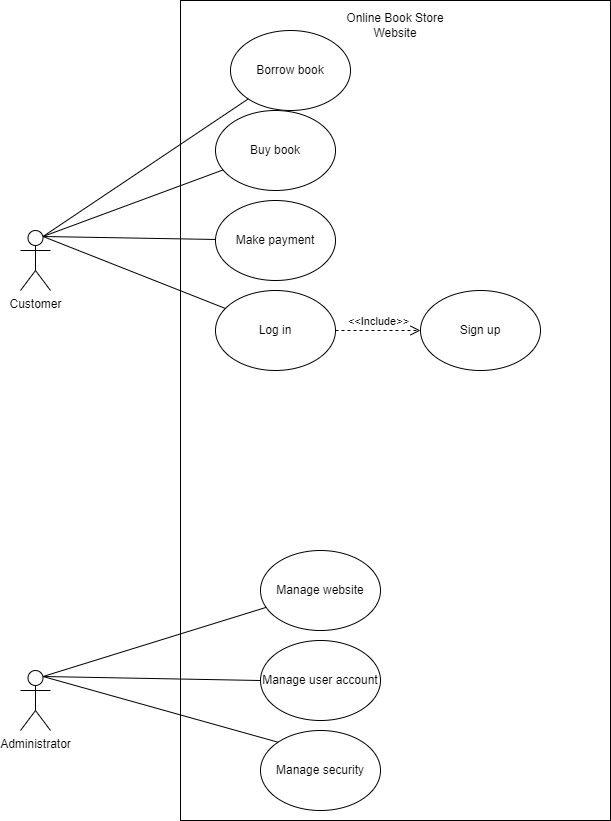

The diagram above was exported from draw.io. Its source (the exported page's mxGraphModel, read from the mxfile embedded in the PNG):
<mxGraphModel dx="1139" dy="766" grid="1" gridSize="10" guides="1" tooltips="1" connect="1" arrows="1" fold="1" page="1" pageScale="1" pageWidth="850" pageHeight="1100" math="0" shadow="0">
  <root>
    <mxCell id="0" />
    <mxCell id="1" parent="0" />
    <mxCell id="9nVhQDiO9nIUqJqeM72X-1" value="Customer" style="shape=umlActor;verticalLabelPosition=bottom;verticalAlign=top;html=1;outlineConnect=0;" parent="1" vertex="1">
      <mxGeometry x="90" y="250" width="30" height="60" as="geometry" />
    </mxCell>
    <mxCell id="9nVhQDiO9nIUqJqeM72X-2" value="Administrator" style="shape=umlActor;verticalLabelPosition=bottom;verticalAlign=top;html=1;outlineConnect=0;" parent="1" vertex="1">
      <mxGeometry x="90" y="690" width="30" height="60" as="geometry" />
    </mxCell>
    <mxCell id="9nVhQDiO9nIUqJqeM72X-3" value="" style="rounded=0;whiteSpace=wrap;html=1;" parent="1" vertex="1">
      <mxGeometry x="250" y="20" width="430" height="820" as="geometry" />
    </mxCell>
    <mxCell id="9nVhQDiO9nIUqJqeM72X-4" value="Borrow book" style="ellipse;whiteSpace=wrap;html=1;" parent="1" vertex="1">
      <mxGeometry x="300" y="50" width="120" height="80" as="geometry" />
    </mxCell>
    <mxCell id="9nVhQDiO9nIUqJqeM72X-5" value="Buy book" style="ellipse;whiteSpace=wrap;html=1;" parent="1" vertex="1">
      <mxGeometry x="285" y="130" width="120" height="80" as="geometry" />
    </mxCell>
    <mxCell id="9nVhQDiO9nIUqJqeM72X-8" value="Manage website" style="ellipse;whiteSpace=wrap;html=1;" parent="1" vertex="1">
      <mxGeometry x="330" y="570" width="120" height="80" as="geometry" />
    </mxCell>
    <mxCell id="9nVhQDiO9nIUqJqeM72X-9" value="Manage user account" style="ellipse;whiteSpace=wrap;html=1;" parent="1" vertex="1">
      <mxGeometry x="330" y="660" width="120" height="80" as="geometry" />
    </mxCell>
    <mxCell id="9nVhQDiO9nIUqJqeM72X-10" value="Manage security" style="ellipse;whiteSpace=wrap;html=1;" parent="1" vertex="1">
      <mxGeometry x="330" y="750" width="120" height="80" as="geometry" />
    </mxCell>
    <mxCell id="KtoarrvOU01Bnxlp-Keg-1" value="" style="endArrow=none;html=1;rounded=0;exitX=0.75;exitY=0.1;exitDx=0;exitDy=0;exitPerimeter=0;" parent="1" source="9nVhQDiO9nIUqJqeM72X-1" target="9nVhQDiO9nIUqJqeM72X-4" edge="1">
      <mxGeometry width="50" height="50" relative="1" as="geometry">
        <mxPoint x="120" y="180" as="sourcePoint" />
        <mxPoint x="170" y="130" as="targetPoint" />
      </mxGeometry>
    </mxCell>
    <mxCell id="KtoarrvOU01Bnxlp-Keg-2" value="" style="endArrow=none;html=1;rounded=0;exitX=0.75;exitY=0.1;exitDx=0;exitDy=0;exitPerimeter=0;" parent="1" source="9nVhQDiO9nIUqJqeM72X-1" target="9nVhQDiO9nIUqJqeM72X-5" edge="1">
      <mxGeometry width="50" height="50" relative="1" as="geometry">
        <mxPoint x="110" y="190" as="sourcePoint" />
        <mxPoint x="340" y="120" as="targetPoint" />
      </mxGeometry>
    </mxCell>
    <mxCell id="KtoarrvOU01Bnxlp-Keg-3" value="" style="endArrow=none;html=1;rounded=0;exitX=0.75;exitY=0.1;exitDx=0;exitDy=0;exitPerimeter=0;" parent="1" source="9nVhQDiO9nIUqJqeM72X-2" target="9nVhQDiO9nIUqJqeM72X-8" edge="1">
      <mxGeometry width="50" height="50" relative="1" as="geometry">
        <mxPoint x="104" y="397" as="sourcePoint" />
        <mxPoint x="340" y="320" as="targetPoint" />
      </mxGeometry>
    </mxCell>
    <mxCell id="KtoarrvOU01Bnxlp-Keg-4" value="" style="endArrow=none;html=1;rounded=0;exitX=0.75;exitY=0.1;exitDx=0;exitDy=0;exitPerimeter=0;entryX=0;entryY=0;entryDx=0;entryDy=0;" parent="1" source="9nVhQDiO9nIUqJqeM72X-2" target="9nVhQDiO9nIUqJqeM72X-10" edge="1">
      <mxGeometry width="50" height="50" relative="1" as="geometry">
        <mxPoint x="120" y="550" as="sourcePoint" />
        <mxPoint x="356" y="473" as="targetPoint" />
      </mxGeometry>
    </mxCell>
    <mxCell id="KtoarrvOU01Bnxlp-Keg-5" value="" style="endArrow=none;html=1;rounded=0;entryX=0;entryY=0.5;entryDx=0;entryDy=0;exitX=0.75;exitY=0.1;exitDx=0;exitDy=0;exitPerimeter=0;" parent="1" source="9nVhQDiO9nIUqJqeM72X-2" target="9nVhQDiO9nIUqJqeM72X-9" edge="1">
      <mxGeometry width="50" height="50" relative="1" as="geometry">
        <mxPoint x="140" y="460" as="sourcePoint" />
        <mxPoint x="376" y="383" as="targetPoint" />
      </mxGeometry>
    </mxCell>
    <mxCell id="KtoarrvOU01Bnxlp-Keg-6" value="Online Book Store&lt;div&gt;Website&lt;/div&gt;" style="text;html=1;align=center;verticalAlign=middle;whiteSpace=wrap;rounded=0;" parent="1" vertex="1">
      <mxGeometry x="405" y="30" width="120" height="30" as="geometry" />
    </mxCell>
    <mxCell id="4dWirM-gtzYMWCicOpp2-1" value="Make payment" style="ellipse;whiteSpace=wrap;html=1;" vertex="1" parent="1">
      <mxGeometry x="285" y="220" width="120" height="80" as="geometry" />
    </mxCell>
    <mxCell id="4dWirM-gtzYMWCicOpp2-2" value="Log in" style="ellipse;whiteSpace=wrap;html=1;" vertex="1" parent="1">
      <mxGeometry x="285" y="310" width="120" height="80" as="geometry" />
    </mxCell>
    <mxCell id="4dWirM-gtzYMWCicOpp2-3" value="Sign up" style="ellipse;whiteSpace=wrap;html=1;" vertex="1" parent="1">
      <mxGeometry x="490" y="310" width="120" height="80" as="geometry" />
    </mxCell>
    <mxCell id="4dWirM-gtzYMWCicOpp2-4" value="" style="endArrow=none;html=1;rounded=0;entryX=0.75;entryY=0.1;entryDx=0;entryDy=0;entryPerimeter=0;" edge="1" parent="1" source="4dWirM-gtzYMWCicOpp2-1" target="9nVhQDiO9nIUqJqeM72X-1">
      <mxGeometry width="50" height="50" relative="1" as="geometry">
        <mxPoint x="400" y="390" as="sourcePoint" />
        <mxPoint x="450" y="340" as="targetPoint" />
      </mxGeometry>
    </mxCell>
    <mxCell id="4dWirM-gtzYMWCicOpp2-6" value="" style="endArrow=none;html=1;rounded=0;entryX=0.75;entryY=0.1;entryDx=0;entryDy=0;entryPerimeter=0;exitX=0.083;exitY=0.225;exitDx=0;exitDy=0;exitPerimeter=0;" edge="1" parent="1" source="4dWirM-gtzYMWCicOpp2-2" target="9nVhQDiO9nIUqJqeM72X-1">
      <mxGeometry width="50" height="50" relative="1" as="geometry">
        <mxPoint x="410" y="400" as="sourcePoint" />
        <mxPoint x="460" y="350" as="targetPoint" />
      </mxGeometry>
    </mxCell>
    <mxCell id="4dWirM-gtzYMWCicOpp2-9" value="&amp;lt;&amp;lt;Include&amp;gt;&amp;gt;" style="endArrow=open;startArrow=none;endFill=0;startFill=0;endSize=8;html=1;verticalAlign=bottom;dashed=1;labelBackgroundColor=none;rounded=0;exitX=1;exitY=0.5;exitDx=0;exitDy=0;entryX=0;entryY=0.5;entryDx=0;entryDy=0;" edge="1" parent="1" source="4dWirM-gtzYMWCicOpp2-2" target="4dWirM-gtzYMWCicOpp2-3">
      <mxGeometry width="160" relative="1" as="geometry">
        <mxPoint x="340" y="370" as="sourcePoint" />
        <mxPoint x="500" y="370" as="targetPoint" />
      </mxGeometry>
    </mxCell>
  </root>
</mxGraphModel>